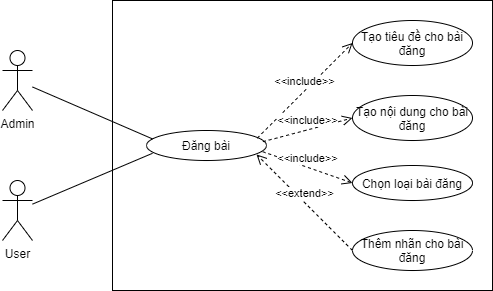

The diagram above was exported from draw.io. Its source (the exported page's mxGraphModel, read from the mxfile embedded in the PNG):
<mxGraphModel dx="960" dy="563" grid="1" gridSize="10" guides="1" tooltips="1" connect="1" arrows="1" fold="1" page="1" pageScale="1" pageWidth="827" pageHeight="1169" math="0" shadow="0">
  <root>
    <mxCell id="0" />
    <mxCell id="1" parent="0" />
    <mxCell id="IlSCWI6pbAh5zYhF6-MH-1" value="" style="rounded=0;whiteSpace=wrap;html=1;" vertex="1" parent="1">
      <mxGeometry x="260" y="30" width="380" height="290" as="geometry" />
    </mxCell>
    <mxCell id="IlSCWI6pbAh5zYhF6-MH-2" value="User" style="shape=umlActor;verticalLabelPosition=bottom;verticalAlign=top;html=1;outlineConnect=0;" vertex="1" parent="1">
      <mxGeometry x="150" y="210" width="30" height="60" as="geometry" />
    </mxCell>
    <mxCell id="IlSCWI6pbAh5zYhF6-MH-3" value="Admin" style="shape=umlActor;verticalLabelPosition=bottom;verticalAlign=top;html=1;outlineConnect=0;" vertex="1" parent="1">
      <mxGeometry x="150" y="80" width="30" height="60" as="geometry" />
    </mxCell>
    <mxCell id="IlSCWI6pbAh5zYhF6-MH-4" value="Đăng bài" style="ellipse;whiteSpace=wrap;html=1;" vertex="1" parent="1">
      <mxGeometry x="294" y="160" width="120" height="30" as="geometry" />
    </mxCell>
    <mxCell id="IlSCWI6pbAh5zYhF6-MH-5" value="Tạo tiêu đề cho bài đăng" style="ellipse;whiteSpace=wrap;html=1;" vertex="1" parent="1">
      <mxGeometry x="500" y="50" width="120" height="45" as="geometry" />
    </mxCell>
    <mxCell id="IlSCWI6pbAh5zYhF6-MH-6" value="" style="endArrow=none;html=1;entryX=0.05;entryY=0.28;entryDx=0;entryDy=0;entryPerimeter=0;" edge="1" parent="1" source="IlSCWI6pbAh5zYhF6-MH-3" target="IlSCWI6pbAh5zYhF6-MH-4">
      <mxGeometry width="50" height="50" relative="1" as="geometry">
        <mxPoint x="390" y="310" as="sourcePoint" />
        <mxPoint x="440" y="260" as="targetPoint" />
      </mxGeometry>
    </mxCell>
    <mxCell id="IlSCWI6pbAh5zYhF6-MH-7" value="" style="endArrow=none;html=1;entryX=0.05;entryY=0.76;entryDx=0;entryDy=0;entryPerimeter=0;" edge="1" parent="1" source="IlSCWI6pbAh5zYhF6-MH-2" target="IlSCWI6pbAh5zYhF6-MH-4">
      <mxGeometry width="50" height="50" relative="1" as="geometry">
        <mxPoint x="390" y="310" as="sourcePoint" />
        <mxPoint x="440" y="260" as="targetPoint" />
      </mxGeometry>
    </mxCell>
    <mxCell id="IlSCWI6pbAh5zYhF6-MH-8" value="&amp;lt;&amp;lt;include&amp;gt;&amp;gt;" style="html=1;verticalAlign=bottom;endArrow=open;dashed=1;endSize=8;exitX=0.923;exitY=0.253;exitDx=0;exitDy=0;entryX=0;entryY=0.5;entryDx=0;entryDy=0;exitPerimeter=0;" edge="1" parent="1" source="IlSCWI6pbAh5zYhF6-MH-4" target="IlSCWI6pbAh5zYhF6-MH-5">
      <mxGeometry relative="1" as="geometry">
        <mxPoint x="450" y="280" as="sourcePoint" />
        <mxPoint x="370" y="280" as="targetPoint" />
      </mxGeometry>
    </mxCell>
    <mxCell id="IlSCWI6pbAh5zYhF6-MH-9" value="Tạo nội dung cho bài đăng" style="ellipse;whiteSpace=wrap;html=1;" vertex="1" parent="1">
      <mxGeometry x="500" y="125" width="120" height="45" as="geometry" />
    </mxCell>
    <mxCell id="IlSCWI6pbAh5zYhF6-MH-11" value="Chọn loại bài đăng" style="ellipse;whiteSpace=wrap;html=1;" vertex="1" parent="1">
      <mxGeometry x="500" y="195" width="120" height="35" as="geometry" />
    </mxCell>
    <mxCell id="IlSCWI6pbAh5zYhF6-MH-12" value="Thêm nhãn cho bài đăng" style="ellipse;whiteSpace=wrap;html=1;" vertex="1" parent="1">
      <mxGeometry x="500" y="260" width="120" height="40" as="geometry" />
    </mxCell>
    <mxCell id="IlSCWI6pbAh5zYhF6-MH-13" value="&amp;lt;&amp;lt;include&amp;gt;&amp;gt;" style="html=1;verticalAlign=bottom;endArrow=open;dashed=1;endSize=8;entryX=0;entryY=0.5;entryDx=0;entryDy=0;exitX=0.97;exitY=0.373;exitDx=0;exitDy=0;exitPerimeter=0;" edge="1" parent="1" source="IlSCWI6pbAh5zYhF6-MH-4" target="IlSCWI6pbAh5zYhF6-MH-9">
      <mxGeometry relative="1" as="geometry">
        <mxPoint x="680" y="240" as="sourcePoint" />
        <mxPoint x="510" y="82.5" as="targetPoint" />
      </mxGeometry>
    </mxCell>
    <mxCell id="IlSCWI6pbAh5zYhF6-MH-14" value="&amp;lt;&amp;lt;include&amp;gt;&amp;gt;" style="html=1;verticalAlign=bottom;endArrow=open;dashed=1;endSize=8;entryX=0;entryY=0.5;entryDx=0;entryDy=0;exitX=0.968;exitY=0.706;exitDx=0;exitDy=0;exitPerimeter=0;" edge="1" parent="1" source="IlSCWI6pbAh5zYhF6-MH-4" target="IlSCWI6pbAh5zYhF6-MH-11">
      <mxGeometry relative="1" as="geometry">
        <mxPoint x="416.39999999999986" y="191.19000000000005" as="sourcePoint" />
        <mxPoint x="509.9999999999991" y="157.5" as="targetPoint" />
      </mxGeometry>
    </mxCell>
    <mxCell id="IlSCWI6pbAh5zYhF6-MH-15" value="&amp;lt;&amp;lt;extend&amp;gt;&amp;gt;" style="html=1;verticalAlign=bottom;endArrow=open;dashed=1;endSize=8;entryX=0.917;entryY=0.798;entryDx=0;entryDy=0;exitX=0;exitY=0.5;exitDx=0;exitDy=0;entryPerimeter=0;" edge="1" parent="1" source="IlSCWI6pbAh5zYhF6-MH-12" target="IlSCWI6pbAh5zYhF6-MH-4">
      <mxGeometry relative="1" as="geometry">
        <mxPoint x="426.39999999999986" y="201.19000000000005" as="sourcePoint" />
        <mxPoint x="519.9999999999991" y="167.5" as="targetPoint" />
      </mxGeometry>
    </mxCell>
  </root>
</mxGraphModel>